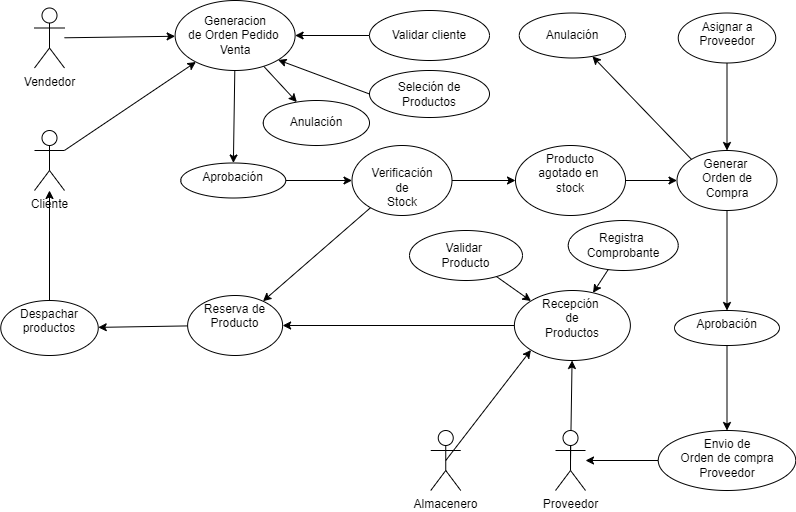

The diagram above was exported from draw.io. Its source (the exported page's mxGraphModel, read from the mxfile embedded in the PNG):
<mxGraphModel dx="900" dy="532" grid="1" gridSize="10" guides="1" tooltips="1" connect="1" arrows="1" fold="1" page="1" pageScale="1" pageWidth="850" pageHeight="1100" math="0" shadow="0">
  <root>
    <mxCell id="0" />
    <mxCell id="1" parent="0" />
    <mxCell id="19" style="edgeStyle=none;html=1;" parent="1" source="2" target="17" edge="1">
      <mxGeometry relative="1" as="geometry" />
    </mxCell>
    <mxCell id="2" value="Vendedor&lt;br&gt;" style="shape=umlActor;verticalLabelPosition=bottom;verticalAlign=top;html=1;outlineConnect=0;" parent="1" vertex="1">
      <mxGeometry x="65" y="117.5" width="30" height="60" as="geometry" />
    </mxCell>
    <mxCell id="18" style="edgeStyle=none;html=1;" parent="1" source="3" target="17" edge="1">
      <mxGeometry relative="1" as="geometry" />
    </mxCell>
    <mxCell id="3" value="Cliente" style="shape=umlActor;verticalLabelPosition=bottom;verticalAlign=top;html=1;outlineConnect=0;" parent="1" vertex="1">
      <mxGeometry x="65" y="240" width="30" height="60" as="geometry" />
    </mxCell>
    <mxCell id="21" style="edgeStyle=none;html=1;" parent="1" source="17" target="20" edge="1">
      <mxGeometry relative="1" as="geometry" />
    </mxCell>
    <mxCell id="48" value="" style="edgeStyle=none;html=1;" parent="1" source="17" target="47" edge="1">
      <mxGeometry relative="1" as="geometry" />
    </mxCell>
    <mxCell id="17" value="Generacion &lt;br&gt;de Orden Pedido&amp;nbsp;&lt;br&gt;Venta" style="ellipse;whiteSpace=wrap;html=1;" parent="1" vertex="1">
      <mxGeometry x="205.62" y="110" width="120" height="70" as="geometry" />
    </mxCell>
    <mxCell id="38" value="" style="edgeStyle=none;html=1;" parent="1" source="20" target="37" edge="1">
      <mxGeometry relative="1" as="geometry" />
    </mxCell>
    <mxCell id="20" value="Aprobación" style="ellipse;whiteSpace=wrap;html=1;verticalAlign=top;" parent="1" vertex="1">
      <mxGeometry x="211.25" y="272.5" width="105" height="35" as="geometry" />
    </mxCell>
    <mxCell id="42" style="edgeStyle=none;html=1;" parent="1" source="22" target="24" edge="1">
      <mxGeometry relative="1" as="geometry" />
    </mxCell>
    <mxCell id="22" value="Reserva de Producto" style="ellipse;whiteSpace=wrap;html=1;verticalAlign=top;" parent="1" vertex="1">
      <mxGeometry x="218.12" y="405" width="95" height="60" as="geometry" />
    </mxCell>
    <mxCell id="74" value="" style="edgeStyle=none;html=1;" parent="1" source="24" target="3" edge="1">
      <mxGeometry relative="1" as="geometry" />
    </mxCell>
    <mxCell id="24" value="Despachar productos" style="ellipse;whiteSpace=wrap;html=1;verticalAlign=top;" parent="1" vertex="1">
      <mxGeometry x="31.25" y="410" width="97.5" height="55" as="geometry" />
    </mxCell>
    <mxCell id="32" value="" style="edgeStyle=none;html=1;" parent="1" source="29" target="31" edge="1">
      <mxGeometry relative="1" as="geometry" />
    </mxCell>
    <mxCell id="29" value="Producto&lt;br&gt;agotado en&amp;nbsp;&lt;br&gt;stock" style="ellipse;whiteSpace=wrap;html=1;verticalAlign=top;" parent="1" vertex="1">
      <mxGeometry x="546" y="255" width="110" height="70" as="geometry" />
    </mxCell>
    <mxCell id="63" style="edgeStyle=none;html=1;exitX=0;exitY=0;exitDx=0;exitDy=0;" parent="1" source="31" target="62" edge="1">
      <mxGeometry relative="1" as="geometry" />
    </mxCell>
    <mxCell id="65" style="edgeStyle=none;html=1;exitX=0.5;exitY=1;exitDx=0;exitDy=0;entryX=0.5;entryY=0;entryDx=0;entryDy=0;" parent="1" source="31" target="64" edge="1">
      <mxGeometry relative="1" as="geometry" />
    </mxCell>
    <mxCell id="31" value="Generar&amp;nbsp;&lt;br&gt;Orden de&lt;br&gt;Compra" style="ellipse;whiteSpace=wrap;html=1;verticalAlign=top;" parent="1" vertex="1">
      <mxGeometry x="707.5" y="260" width="100" height="60" as="geometry" />
    </mxCell>
    <mxCell id="36" style="edgeStyle=none;html=1;" parent="1" source="34" target="22" edge="1">
      <mxGeometry relative="1" as="geometry" />
    </mxCell>
    <mxCell id="34" value="Recepción&amp;nbsp;&lt;br&gt;de&lt;br&gt;Productos" style="ellipse;whiteSpace=wrap;html=1;verticalAlign=top;" parent="1" vertex="1">
      <mxGeometry x="544.88" y="400" width="116" height="70" as="geometry" />
    </mxCell>
    <mxCell id="40" style="edgeStyle=none;html=1;" parent="1" source="37" target="29" edge="1">
      <mxGeometry relative="1" as="geometry" />
    </mxCell>
    <mxCell id="41" style="edgeStyle=none;html=1;" parent="1" source="37" target="22" edge="1">
      <mxGeometry relative="1" as="geometry" />
    </mxCell>
    <mxCell id="37" value="&lt;br&gt;Verificación&lt;br&gt;de&lt;br&gt;Stock" style="ellipse;whiteSpace=wrap;html=1;verticalAlign=top;" parent="1" vertex="1">
      <mxGeometry x="382.5" y="255" width="100" height="70" as="geometry" />
    </mxCell>
    <mxCell id="47" value="Anulación" style="ellipse;whiteSpace=wrap;html=1;" parent="1" vertex="1">
      <mxGeometry x="293.75" y="210" width="106.25" height="45" as="geometry" />
    </mxCell>
    <mxCell id="57" style="edgeStyle=none;html=1;exitX=0.5;exitY=0.5;exitDx=0;exitDy=0;exitPerimeter=0;entryX=0;entryY=1;entryDx=0;entryDy=0;" parent="1" source="51" target="34" edge="1">
      <mxGeometry relative="1" as="geometry" />
    </mxCell>
    <mxCell id="51" value="Almacenero" style="shape=umlActor;verticalLabelPosition=bottom;verticalAlign=top;html=1;outlineConnect=0;" parent="1" vertex="1">
      <mxGeometry x="461.25" y="540" width="30" height="60" as="geometry" />
    </mxCell>
    <mxCell id="56" style="edgeStyle=none;html=1;exitX=0.5;exitY=0.5;exitDx=0;exitDy=0;exitPerimeter=0;" parent="1" source="52" target="34" edge="1">
      <mxGeometry relative="1" as="geometry" />
    </mxCell>
    <mxCell id="52" value="Proveedor" style="shape=umlActor;verticalLabelPosition=bottom;verticalAlign=top;html=1;outlineConnect=0;" parent="1" vertex="1">
      <mxGeometry x="586.01" y="540" width="30" height="60" as="geometry" />
    </mxCell>
    <mxCell id="62" value="Anulación" style="ellipse;whiteSpace=wrap;html=1;" parent="1" vertex="1">
      <mxGeometry x="549.75" y="122.5" width="106.25" height="45" as="geometry" />
    </mxCell>
    <mxCell id="71" value="" style="edgeStyle=none;html=1;" parent="1" source="64" target="70" edge="1">
      <mxGeometry relative="1" as="geometry" />
    </mxCell>
    <mxCell id="64" value="Aprobación" style="ellipse;whiteSpace=wrap;html=1;verticalAlign=top;" parent="1" vertex="1">
      <mxGeometry x="705" y="420" width="105" height="35" as="geometry" />
    </mxCell>
    <mxCell id="83" value="" style="edgeStyle=none;html=1;" parent="1" source="68" target="31" edge="1">
      <mxGeometry relative="1" as="geometry" />
    </mxCell>
    <mxCell id="68" value="Asignar a&lt;br&gt;Proveedor" style="ellipse;whiteSpace=wrap;html=1;verticalAlign=top;" parent="1" vertex="1">
      <mxGeometry x="708.75" y="122.5" width="97.5" height="50" as="geometry" />
    </mxCell>
    <mxCell id="72" value="" style="edgeStyle=none;html=1;" parent="1" source="70" target="52" edge="1">
      <mxGeometry relative="1" as="geometry" />
    </mxCell>
    <mxCell id="70" value="Envio de &lt;br&gt;Orden de compra&lt;br&gt;Proveedor" style="ellipse;whiteSpace=wrap;html=1;verticalAlign=top;" parent="1" vertex="1">
      <mxGeometry x="688.75" y="540" width="137.5" height="60" as="geometry" />
    </mxCell>
    <mxCell id="88" style="edgeStyle=none;html=1;" edge="1" parent="1" source="77" target="34">
      <mxGeometry relative="1" as="geometry" />
    </mxCell>
    <mxCell id="77" value="Registra&amp;nbsp;&lt;br&gt;Comprobante" style="ellipse;whiteSpace=wrap;html=1;" parent="1" vertex="1">
      <mxGeometry x="598.75" y="330" width="110" height="50" as="geometry" />
    </mxCell>
    <mxCell id="80" style="edgeStyle=none;html=1;exitX=0;exitY=0.5;exitDx=0;exitDy=0;entryX=1;entryY=1;entryDx=0;entryDy=0;" parent="1" source="79" target="17" edge="1">
      <mxGeometry relative="1" as="geometry" />
    </mxCell>
    <mxCell id="79" value="Seleción de&lt;br&gt;Productos" style="ellipse;whiteSpace=wrap;html=1;" parent="1" vertex="1">
      <mxGeometry x="400" y="180" width="120" height="47" as="geometry" />
    </mxCell>
    <mxCell id="82" style="edgeStyle=none;html=1;exitX=0;exitY=0.5;exitDx=0;exitDy=0;" parent="1" source="81" target="17" edge="1">
      <mxGeometry relative="1" as="geometry" />
    </mxCell>
    <mxCell id="81" value="Validar cliente" style="ellipse;whiteSpace=wrap;html=1;" parent="1" vertex="1">
      <mxGeometry x="400" y="120" width="120" height="50" as="geometry" />
    </mxCell>
    <mxCell id="89" style="edgeStyle=none;html=1;entryX=0;entryY=0;entryDx=0;entryDy=0;" edge="1" parent="1" source="87" target="34">
      <mxGeometry relative="1" as="geometry" />
    </mxCell>
    <mxCell id="87" value="Validar&amp;nbsp;&lt;br&gt;Producto" style="ellipse;whiteSpace=wrap;html=1;" vertex="1" parent="1">
      <mxGeometry x="440" y="340" width="113" height="50" as="geometry" />
    </mxCell>
  </root>
</mxGraphModel>